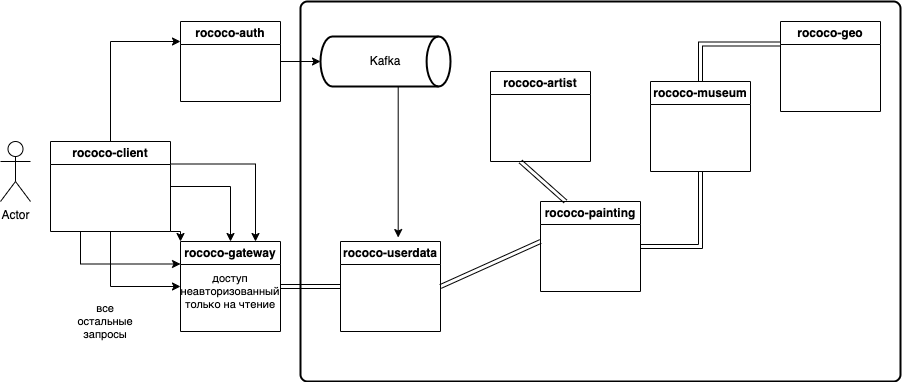

The diagram above was exported from draw.io. Its source (the exported page's mxGraphModel, read from the mxfile embedded in the PNG):
<mxGraphModel dx="1194" dy="682" grid="1" gridSize="10" guides="1" tooltips="1" connect="1" arrows="1" fold="1" page="1" pageScale="1" pageWidth="850" pageHeight="1100" math="0" shadow="0">
  <root>
    <mxCell id="0" />
    <mxCell id="1" parent="0" />
    <mxCell id="JbImMZQkfmqQ820ZjuNe-36" value="" style="rounded=1;whiteSpace=wrap;html=1;absoluteArcSize=1;arcSize=14;strokeWidth=2;fontFamily=Helvetica;fontSize=11;fontColor=default;" vertex="1" parent="1">
      <mxGeometry x="360" y="60" width="600" height="380" as="geometry" />
    </mxCell>
    <mxCell id="JbImMZQkfmqQ820ZjuNe-1" value="Actor" style="shape=umlActor;verticalLabelPosition=bottom;verticalAlign=top;html=1;outlineConnect=0;" vertex="1" parent="1">
      <mxGeometry x="60" y="200" width="30" height="60" as="geometry" />
    </mxCell>
    <mxCell id="JbImMZQkfmqQ820ZjuNe-5" style="edgeStyle=orthogonalEdgeStyle;rounded=0;orthogonalLoop=1;jettySize=auto;html=1;exitX=0.5;exitY=0;exitDx=0;exitDy=0;entryX=0;entryY=0.25;entryDx=0;entryDy=0;" edge="1" parent="1" source="JbImMZQkfmqQ820ZjuNe-2" target="JbImMZQkfmqQ820ZjuNe-3">
      <mxGeometry relative="1" as="geometry" />
    </mxCell>
    <mxCell id="JbImMZQkfmqQ820ZjuNe-18" style="edgeStyle=orthogonalEdgeStyle;rounded=0;orthogonalLoop=1;jettySize=auto;html=1;exitX=0.5;exitY=1;exitDx=0;exitDy=0;entryX=0;entryY=0.5;entryDx=0;entryDy=0;" edge="1" parent="1" source="JbImMZQkfmqQ820ZjuNe-2" target="JbImMZQkfmqQ820ZjuNe-4">
      <mxGeometry relative="1" as="geometry" />
    </mxCell>
    <mxCell id="JbImMZQkfmqQ820ZjuNe-25" style="edgeStyle=orthogonalEdgeStyle;shape=connector;rounded=0;orthogonalLoop=1;jettySize=auto;html=1;exitX=1;exitY=0.5;exitDx=0;exitDy=0;entryX=0.5;entryY=0;entryDx=0;entryDy=0;labelBackgroundColor=default;strokeColor=default;align=center;verticalAlign=middle;fontFamily=Helvetica;fontSize=11;fontColor=default;endArrow=classic;" edge="1" parent="1" source="JbImMZQkfmqQ820ZjuNe-2" target="JbImMZQkfmqQ820ZjuNe-4">
      <mxGeometry relative="1" as="geometry" />
    </mxCell>
    <mxCell id="JbImMZQkfmqQ820ZjuNe-26" style="edgeStyle=orthogonalEdgeStyle;shape=connector;rounded=0;orthogonalLoop=1;jettySize=auto;html=1;exitX=1;exitY=1;exitDx=0;exitDy=0;entryX=0;entryY=0;entryDx=0;entryDy=0;labelBackgroundColor=default;strokeColor=default;align=center;verticalAlign=middle;fontFamily=Helvetica;fontSize=11;fontColor=default;endArrow=classic;" edge="1" parent="1" source="JbImMZQkfmqQ820ZjuNe-2" target="JbImMZQkfmqQ820ZjuNe-4">
      <mxGeometry relative="1" as="geometry" />
    </mxCell>
    <mxCell id="JbImMZQkfmqQ820ZjuNe-27" style="edgeStyle=orthogonalEdgeStyle;shape=connector;rounded=0;orthogonalLoop=1;jettySize=auto;html=1;exitX=0.25;exitY=1;exitDx=0;exitDy=0;entryX=0;entryY=0.25;entryDx=0;entryDy=0;labelBackgroundColor=default;strokeColor=default;align=center;verticalAlign=middle;fontFamily=Helvetica;fontSize=11;fontColor=default;endArrow=classic;" edge="1" parent="1" source="JbImMZQkfmqQ820ZjuNe-2" target="JbImMZQkfmqQ820ZjuNe-4">
      <mxGeometry relative="1" as="geometry" />
    </mxCell>
    <mxCell id="JbImMZQkfmqQ820ZjuNe-28" style="edgeStyle=orthogonalEdgeStyle;shape=connector;rounded=0;orthogonalLoop=1;jettySize=auto;html=1;exitX=1;exitY=0.25;exitDx=0;exitDy=0;entryX=0.75;entryY=0;entryDx=0;entryDy=0;labelBackgroundColor=default;strokeColor=default;align=center;verticalAlign=middle;fontFamily=Helvetica;fontSize=11;fontColor=default;endArrow=classic;" edge="1" parent="1" source="JbImMZQkfmqQ820ZjuNe-2" target="JbImMZQkfmqQ820ZjuNe-4">
      <mxGeometry relative="1" as="geometry" />
    </mxCell>
    <mxCell id="JbImMZQkfmqQ820ZjuNe-2" value="rococo-client" style="swimlane;whiteSpace=wrap;html=1;" vertex="1" parent="1">
      <mxGeometry x="110" y="200" width="120" height="90" as="geometry" />
    </mxCell>
    <mxCell id="JbImMZQkfmqQ820ZjuNe-3" value="rococo-auth" style="swimlane;whiteSpace=wrap;html=1;" vertex="1" parent="1">
      <mxGeometry x="240" y="80" width="100" height="80" as="geometry" />
    </mxCell>
    <mxCell id="JbImMZQkfmqQ820ZjuNe-19" style="rounded=0;orthogonalLoop=1;jettySize=auto;html=1;exitX=1;exitY=0.5;exitDx=0;exitDy=0;entryX=0;entryY=0.5;entryDx=0;entryDy=0;shape=link;" edge="1" parent="1" source="JbImMZQkfmqQ820ZjuNe-4" target="JbImMZQkfmqQ820ZjuNe-9">
      <mxGeometry relative="1" as="geometry" />
    </mxCell>
    <mxCell id="JbImMZQkfmqQ820ZjuNe-4" value="rococo-gateway" style="swimlane;whiteSpace=wrap;html=1;" vertex="1" parent="1">
      <mxGeometry x="240" y="300" width="100" height="90" as="geometry" />
    </mxCell>
    <mxCell id="JbImMZQkfmqQ820ZjuNe-39" value="доступ неавторизованный только на чтение" style="text;html=1;strokeColor=none;fillColor=none;align=center;verticalAlign=middle;whiteSpace=wrap;rounded=0;fontSize=11;fontFamily=Helvetica;fontColor=default;" vertex="1" parent="JbImMZQkfmqQ820ZjuNe-4">
      <mxGeometry x="15" y="30" width="70" height="40" as="geometry" />
    </mxCell>
    <mxCell id="JbImMZQkfmqQ820ZjuNe-7" value="Kafka" style="strokeWidth=2;html=1;shape=mxgraph.flowchart.direct_data;whiteSpace=wrap;" vertex="1" parent="1">
      <mxGeometry x="380" y="95" width="130" height="50" as="geometry" />
    </mxCell>
    <mxCell id="JbImMZQkfmqQ820ZjuNe-9" value="rococo-userdata" style="swimlane;whiteSpace=wrap;html=1;" vertex="1" parent="1">
      <mxGeometry x="400" y="300" width="100" height="90" as="geometry" />
    </mxCell>
    <mxCell id="JbImMZQkfmqQ820ZjuNe-13" style="edgeStyle=orthogonalEdgeStyle;rounded=0;orthogonalLoop=1;jettySize=auto;html=1;exitX=1;exitY=0.5;exitDx=0;exitDy=0;entryX=0;entryY=0.5;entryDx=0;entryDy=0;entryPerimeter=0;" edge="1" parent="1" source="JbImMZQkfmqQ820ZjuNe-3" target="JbImMZQkfmqQ820ZjuNe-7">
      <mxGeometry relative="1" as="geometry" />
    </mxCell>
    <mxCell id="JbImMZQkfmqQ820ZjuNe-16" style="edgeStyle=orthogonalEdgeStyle;rounded=0;orthogonalLoop=1;jettySize=auto;html=1;exitX=0.5;exitY=1;exitDx=0;exitDy=0;exitPerimeter=0;entryX=0.577;entryY=-0.044;entryDx=0;entryDy=0;entryPerimeter=0;" edge="1" parent="1" source="JbImMZQkfmqQ820ZjuNe-7" target="JbImMZQkfmqQ820ZjuNe-9">
      <mxGeometry relative="1" as="geometry">
        <Array as="points">
          <mxPoint x="458" y="145" />
        </Array>
      </mxGeometry>
    </mxCell>
    <mxCell id="JbImMZQkfmqQ820ZjuNe-20" value="rococo-artist" style="swimlane;whiteSpace=wrap;html=1;" vertex="1" parent="1">
      <mxGeometry x="550" y="130" width="100" height="90" as="geometry" />
    </mxCell>
    <mxCell id="JbImMZQkfmqQ820ZjuNe-31" style="edgeStyle=orthogonalEdgeStyle;shape=link;rounded=0;orthogonalLoop=1;jettySize=auto;html=1;exitX=1;exitY=0.5;exitDx=0;exitDy=0;entryX=0.5;entryY=1;entryDx=0;entryDy=0;labelBackgroundColor=default;strokeColor=default;align=center;verticalAlign=middle;fontFamily=Helvetica;fontSize=11;fontColor=default;endArrow=classic;width=-4;" edge="1" parent="1" source="JbImMZQkfmqQ820ZjuNe-21" target="JbImMZQkfmqQ820ZjuNe-22">
      <mxGeometry relative="1" as="geometry" />
    </mxCell>
    <mxCell id="JbImMZQkfmqQ820ZjuNe-21" value="rococo-painting" style="swimlane;whiteSpace=wrap;html=1;" vertex="1" parent="1">
      <mxGeometry x="600" y="260" width="100" height="90" as="geometry" />
    </mxCell>
    <mxCell id="JbImMZQkfmqQ820ZjuNe-22" value="rococo-museum" style="swimlane;whiteSpace=wrap;html=1;" vertex="1" parent="1">
      <mxGeometry x="710" y="140" width="100" height="90" as="geometry" />
    </mxCell>
    <mxCell id="JbImMZQkfmqQ820ZjuNe-35" style="edgeStyle=orthogonalEdgeStyle;shape=link;rounded=0;orthogonalLoop=1;jettySize=auto;html=1;exitX=0;exitY=0.25;exitDx=0;exitDy=0;entryX=0.5;entryY=0;entryDx=0;entryDy=0;labelBackgroundColor=default;strokeColor=default;align=center;verticalAlign=middle;fontFamily=Helvetica;fontSize=11;fontColor=default;endArrow=classic;" edge="1" parent="1" source="JbImMZQkfmqQ820ZjuNe-23" target="JbImMZQkfmqQ820ZjuNe-22">
      <mxGeometry relative="1" as="geometry" />
    </mxCell>
    <mxCell id="JbImMZQkfmqQ820ZjuNe-23" value="rococo-geo" style="swimlane;whiteSpace=wrap;html=1;" vertex="1" parent="1">
      <mxGeometry x="840" y="80" width="100" height="90" as="geometry" />
    </mxCell>
    <mxCell id="JbImMZQkfmqQ820ZjuNe-24" style="rounded=0;orthogonalLoop=1;jettySize=auto;html=1;exitX=1;exitY=0.5;exitDx=0;exitDy=0;shape=link;" edge="1" parent="1" source="JbImMZQkfmqQ820ZjuNe-9">
      <mxGeometry relative="1" as="geometry">
        <mxPoint x="520" y="320" as="sourcePoint" />
        <mxPoint x="600" y="300" as="targetPoint" />
      </mxGeometry>
    </mxCell>
    <mxCell id="JbImMZQkfmqQ820ZjuNe-29" style="rounded=0;orthogonalLoop=1;jettySize=auto;html=1;shape=link;exitX=0.25;exitY=0;exitDx=0;exitDy=0;" edge="1" parent="1" source="JbImMZQkfmqQ820ZjuNe-21">
      <mxGeometry relative="1" as="geometry">
        <mxPoint x="640" y="250" as="sourcePoint" />
        <mxPoint x="580" y="220" as="targetPoint" />
      </mxGeometry>
    </mxCell>
    <mxCell id="JbImMZQkfmqQ820ZjuNe-38" value="все остальные запросы" style="text;html=1;strokeColor=none;fillColor=none;align=center;verticalAlign=middle;whiteSpace=wrap;rounded=0;fontSize=11;fontFamily=Helvetica;fontColor=default;" vertex="1" parent="1">
      <mxGeometry x="130" y="360" width="70" height="40" as="geometry" />
    </mxCell>
  </root>
</mxGraphModel>